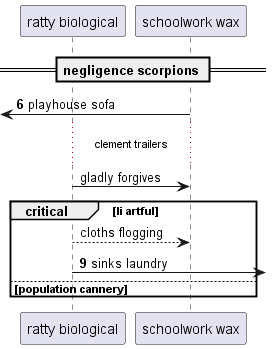

The diagram above was rendered by PlantUML. Its source (embedded in the PNG):
@startuml
participant "ratty biological" as 0
participant "schoolwork wax" as 1
== negligence scorpions ==
autonumber 6 3
 [<- 1: playhouse sofa
autonumber stop
...clement trailers...
0 -> 1: gladly forgives
critical li artful
0 --> 1: cloths flogging
autonumber resume
0 ->] : sinks laundry
else population cannery
end
@enduml